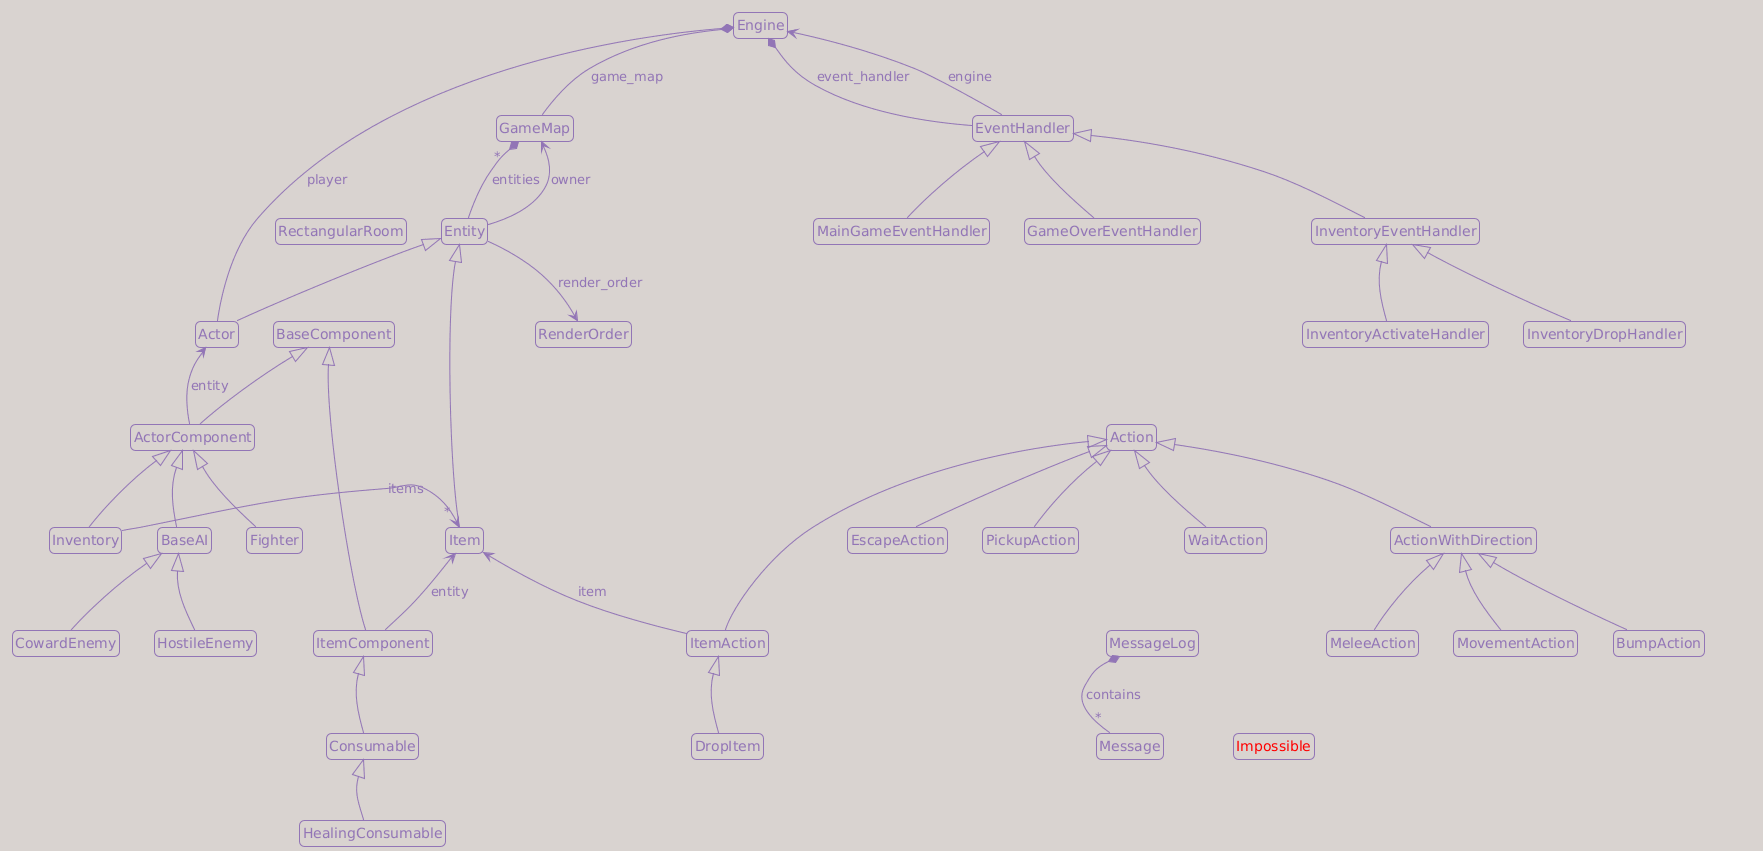

The diagram above was rendered by PlantUML. Its source (embedded in the PNG):
@startuml
!theme mimeograph

' top to bottom direction is the default, but keeping it makes the intent explicit.
top to bottom direction

' hide fields      ' same as attributes
' hide attributes  ' same as fields
' hide methods
' hide members     ' fields + methods
' hide stereotype

' hide class XXX
' hide interface XXX
' hide enum XXX
' hide << SomeStereotype>> XXX ' hide Serializable members
' hide SomeClassName XXX
' hide private XXX
' hide protected XXX
' hide package XXX

hide members

hide circle

'skinparam classAttributeIconSize 0
'skinparam defaultFontName "Segoe UI"
'skinparam classFontName "Segoe UI"
'skinparam classFontSize 10
'skinparam classAttributeFontSize 9
'skinparam shadowing true
skinparam roundcorner 10

skinparam noteFontSize 10
skinparam noteBorderThickness 1
skinparam noteMargin 2
skinparam notePadding 2

set namespaceSeparator none

'--------------------------------------
' Classes
'--------------------------------------


class "Engine" as game.engine.Engine {
}

class "GameMap" as game.map.game_map.GameMap {
}

class "EventHandler" as game.input_handlers.EventHandler {
}

class "Action" as game.actions.Action {
}

class "Entity" as game.entities.entity.Entity {
}

class "Actor" as game.entities.entity.Actor {
}

class "Item" as game.entities.entity.Item {
}

class "BaseComponent" as game.entities.components.base_component.BaseComponent {
}

class "MessageLog" as game.message_log.MessageLog {
}

class "Message" as game.message_log.Message {
}

class "RenderOrder" as game.entities.render_order.RenderOrder {
}

class "RectangularRoom" as game.map.map_generator.RectangularRoom {
}

class "<color:red>Impossible</color>" as game.exceptions.Impossible {
}

class "MainGameEventHandler" as game.input_handlers.MainGameEventHandler {
}

class "GameOverEventHandler" as game.input_handlers.GameOverEventHandler {
}

class "InventoryEventHandler" as game.input_handlers.InventoryEventHandler {
}

class "InventoryActivateHandler" as game.input_handlers.InventoryActivateHandler {
}

class "InventoryDropHandler" as game.input_handlers.InventoryDropHandler {
}

class "ActionWithDirection" as game.actions.ActionWithDirection {
}

class "BumpAction" as game.actions.BumpAction {
}

class "MeleeAction" as game.actions.MeleeAction {
}

class "MovementAction" as game.actions.MovementAction {
}

class "EscapeAction" as game.actions.EscapeAction {
}

class "WaitAction" as game.actions.WaitAction {
}

class "PickupAction" as game.actions.PickupAction {
}

class "ItemAction" as game.actions.ItemAction {
}

class "DropItem" as game.actions.DropItem {
}

class "ActorComponent" as game.entities.components.base_component.ActorComponent {
}

class "Fighter" as game.entities.components.fighter.Fighter {
}

class "Inventory" as game.entities.components.inventory.Inventory {
}

class "BaseAI" as game.entities.components.ai.BaseAI {
}

class "HostileEnemy" as game.entities.components.ai.HostileEnemy {
}

class "CowardEnemy" as game.entities.components.ai.CowardEnemy {
}

class "ItemComponent" as game.entities.components.base_component.ItemComponent {
}

class "Consumable" as game.entities.components.consumable.Consumable {
}

class "HealingConsumable" as game.entities.components.consumable.HealingConsumable {
}

'--------------------------------------
' Relations
'--------------------------------------

' Inheritance: base class first, derived class second.
game.actions.Action <|-- game.actions.ActionWithDirection
game.actions.ActionWithDirection <|-- game.actions.BumpAction
game.actions.ActionWithDirection <|-- game.actions.MeleeAction
game.actions.ActionWithDirection <|-- game.actions.MovementAction
game.actions.Action <|-- game.actions.EscapeAction
game.actions.Action <|-- game.actions.WaitAction
game.actions.Action <|-- game.actions.PickupAction
game.actions.Action <|-- game.actions.ItemAction
game.actions.ItemAction <|-- game.actions.DropItem

game.entities.entity.Entity <|-- game.entities.entity.Actor
game.entities.entity.Entity <|-- game.entities.entity.Item

game.entities.components.base_component.BaseComponent <|-- game.entities.components.base_component.ActorComponent
game.entities.components.base_component.ActorComponent <|-- game.entities.components.fighter.Fighter
game.entities.components.base_component.ActorComponent <|-- game.entities.components.ai.BaseAI
game.entities.components.base_component.ActorComponent <|-- game.entities.components.inventory.Inventory
game.entities.components.ai.BaseAI <|-- game.entities.components.ai.HostileEnemy
game.entities.components.ai.BaseAI <|-- game.entities.components.ai.CowardEnemy

game.entities.components.base_component.BaseComponent <|-- game.entities.components.base_component.ItemComponent
game.entities.components.base_component.ItemComponent <|-- game.entities.components.consumable.Consumable
game.entities.components.consumable.Consumable <|-- game.entities.components.consumable.HealingConsumable

game.input_handlers.EventHandler <|-- game.input_handlers.MainGameEventHandler
game.input_handlers.EventHandler <|-- game.input_handlers.GameOverEventHandler
game.input_handlers.EventHandler <|-- game.input_handlers.InventoryEventHandler
game.input_handlers.InventoryEventHandler <|-- game.input_handlers.InventoryActivateHandler
game.input_handlers.InventoryEventHandler <|-- game.input_handlers.InventoryDropHandler

' Ownership / references / associations.
game.engine.Engine *-- game.map.game_map.GameMap : game_map
game.engine.Engine *-- game.entities.entity.Actor : player
game.engine.Engine *-- game.input_handlers.EventHandler : event_handler
game.input_handlers.EventHandler -up-> game.engine.Engine : engine

game.map.game_map.GameMap "  *  " *-- game.entities.entity.Entity : entities
game.entities.entity.Entity -up-> game.map.game_map.GameMap : owner
game.entities.entity.Entity --> game.entities.render_order.RenderOrder : render_order

game.entities.components.base_component.ActorComponent -up-> game.entities.entity.Actor : entity
game.entities.components.base_component.ItemComponent -up-> game.entities.entity.Item : entity
game.entities.components.inventory.Inventory -right-> " * " game.entities.entity.Item : items
game.actions.ItemAction -up-> game.entities.entity.Item : item

' MessageLog contains many Message objects and creates them.
game.message_log.MessageLog *-- "*" game.message_log.Message : contains

'--------------------------------------
' Layout hints
'--------------------------------------

' Engine should be the top anchor. Keep the main roots under it.
game.engine.Engine -[hidden]down- game.map.game_map.GameMap
game.engine.Engine -[hidden]down- game.input_handlers.EventHandler
game.engine.Engine -[hidden]down- game.actions.Action
game.engine.Engine -[hidden]down- game.message_log.MessageLog
game.engine.Engine -[hidden]down- game.exceptions.Impossible

' Main second row, left to right.
game.map.game_map.GameMap -[hidden]right- game.input_handlers.EventHandler
game.input_handlers.EventHandler -[hidden]right- game.actions.Action
game.actions.Action -[hidden]right- game.message_log.MessageLog

' Map and entity/component columns.
game.map.game_map.GameMap -[hidden]down- game.entities.entity.Entity
game.map.game_map.GameMap -[hidden]down- game.map.map_generator.RectangularRoom
game.entities.entity.Entity -[hidden]right- game.entities.components.base_component.BaseComponent
game.entities.entity.Entity -[hidden]down- game.entities.entity.Actor
game.entities.entity.Entity -[hidden]down- game.entities.entity.Item
game.entities.entity.Entity -[hidden]down- game.entities.render_order.RenderOrder

' Inheritance trees: keep base classes above derived classes.
game.actions.Action -[hidden]down- game.actions.ActionWithDirection
game.actions.Action -[hidden]down- game.actions.WaitAction
game.actions.Action -[hidden]down- game.actions.EscapeAction
game.actions.Action -[hidden]down- game.actions.PickupAction
game.actions.Action -[hidden]down- game.actions.ItemAction
game.actions.Action -[hidden]down- game.exceptions.Impossible

game.entities.entity.Item -[hidden]down- game.actions.ItemAction
game.actions.ItemAction -[hidden]down- game.actions.DropItem

game.actions.ActionWithDirection -[hidden]down- game.actions.BumpAction
game.actions.ActionWithDirection -[hidden]down- game.actions.MeleeAction
game.actions.ActionWithDirection -[hidden]down- game.actions.MovementAction

game.input_handlers.InventoryDropHandler -[hidden]down- game.actions.Action

game.entities.components.base_component.BaseComponent -[hidden]down- game.entities.components.base_component.ItemComponent
game.entities.components.base_component.BaseComponent -[hidden]down- game.entities.components.base_component.ActorComponent

game.entities.components.base_component.ActorComponent -[hidden]down- game.entities.components.fighter.Fighter
game.entities.components.base_component.ActorComponent -[hidden]down- game.entities.components.inventory.Inventory
game.entities.components.base_component.ActorComponent -[hidden]down- game.entities.components.ai.BaseAI

game.entities.components.ai.BaseAI -[hidden]down- game.entities.components.ai.CowardEnemy
game.entities.components.ai.BaseAI -[hidden]down- game.entities.components.ai.HostileEnemy

game.entities.components.base_component.ItemComponent -[hidden]down- game.entities.components.consumable.Consumable
game.entities.components.consumable.Consumable -[hidden]down- game.entities.components.consumable.HealingConsumable

game.input_handlers.EventHandler -[hidden]down- game.input_handlers.GameOverEventHandler
game.input_handlers.EventHandler -[hidden]down- game.input_handlers.MainGameEventHandler
game.input_handlers.EventHandler -[hidden]down- game.input_handlers.InventoryEventHandler

game.input_handlers.InventoryEventHandler -[hidden]down- game.input_handlers.InventoryActivateHandler
game.input_handlers.InventoryEventHandler -[hidden]down- game.input_handlers.InventoryDropHandler

' MessageLog should be above the messages
game.message_log.MessageLog -[hidden]down- game.message_log.Message
game.actions.WaitAction -[hidden]down- game.message_log.MessageLog

game.message_log.MessageLog -[hidden]down- game.exceptions.Impossible
@enduml